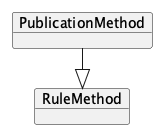

The diagram above was rendered by PlantUML. Its source (embedded in the PNG):
@startuml
!pragma layout elk
left to right direction

    object "PublicationMethod" as PublicationMethod {
    }
    object "RuleMethod" as RuleMethod
    PublicationMethod --|> RuleMethod

@enduml